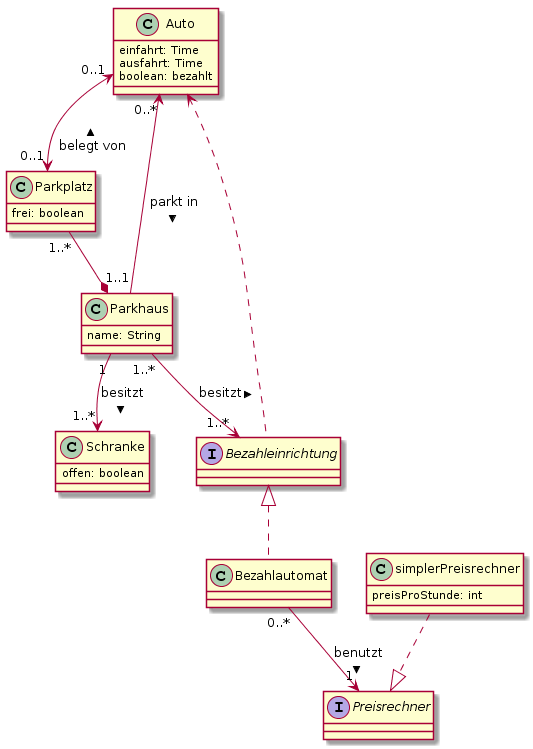

The diagram above was rendered by PlantUML. Its source (embedded in the PNG):
@startuml
class Parkhaus {
  name: String
}
class Auto {
   einfahrt: Time
   ausfahrt: Time
   boolean: bezahlt
}
class Parkplatz{
   frei: boolean
}
Parkhaus "1..1" --> "0..*" Auto : parkt in <
Parkhaus *-up-"1..*" Parkplatz
Auto "0..1"<-->"0..1" Parkplatz : belegt von <

interface Bezahleinrichtung
class Bezahlautomat
Bezahleinrichtung <|.. Bezahlautomat
Parkhaus "1..*"-->"1..*" Bezahleinrichtung : besitzt >
Bezahleinrichtung .up.> Auto

interface Preisrechner
class simplerPreisrechner {
   preisProStunde: int
}
simplerPreisrechner ..|> Preisrechner
Bezahlautomat "0..*"-->"1" Preisrechner : benutzt >

class Schranke {
   offen: boolean
}
Parkhaus "1"-->"1..*" Schranke : besitzt >
@enduml